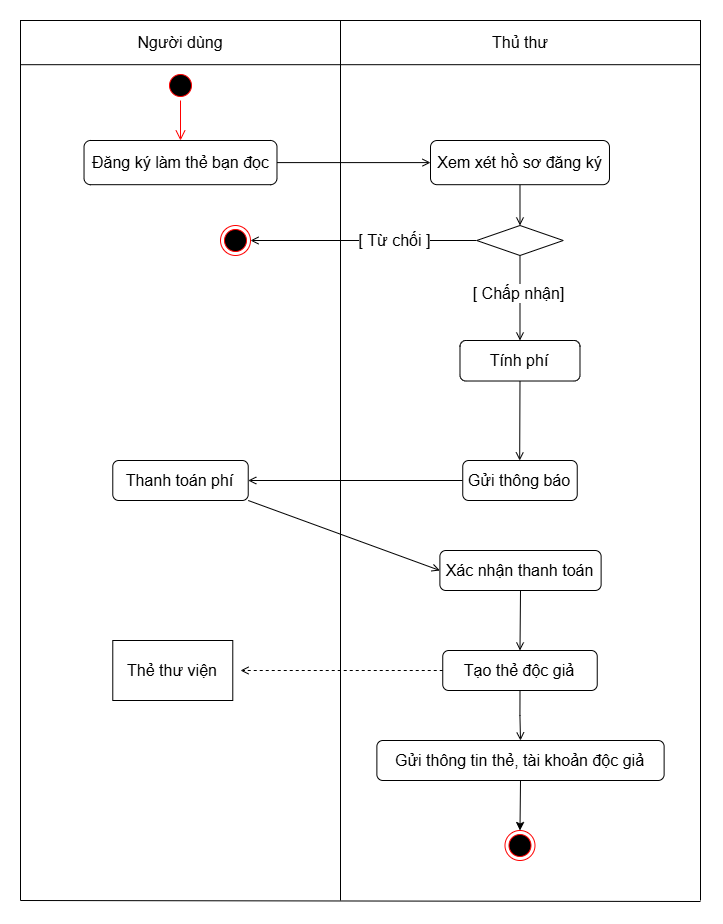

The diagram above was exported from draw.io. Its source (the exported page's mxGraphModel, read from the mxfile embedded in the PNG):
<mxGraphModel dx="1489" dy="803" grid="1" gridSize="10" guides="1" tooltips="1" connect="1" arrows="1" fold="1" page="1" pageScale="1" pageWidth="850" pageHeight="1100" math="0" shadow="0">
  <root>
    <mxCell id="0" />
    <mxCell id="1" parent="0" />
    <mxCell id="xrc9LCbd3gD3yXBTUP9u-71" value="" style="endArrow=none;html=1;rounded=0;entryX=0;entryY=1;entryDx=0;entryDy=0;" parent="1" target="xrc9LCbd3gD3yXBTUP9u-69" edge="1">
      <mxGeometry width="50" height="50" relative="1" as="geometry">
        <mxPoint x="80" y="1040" as="sourcePoint" />
        <mxPoint x="125.68181818181819" y="204.1928721174004" as="targetPoint" />
      </mxGeometry>
    </mxCell>
    <mxCell id="xrc9LCbd3gD3yXBTUP9u-72" value="" style="endArrow=none;html=1;rounded=0;entryX=1;entryY=1;entryDx=0;entryDy=0;" parent="1" edge="1">
      <mxGeometry width="50" height="50" relative="1" as="geometry">
        <mxPoint x="760" y="1040" as="sourcePoint" />
        <mxPoint x="760" y="204.18999999999994" as="targetPoint" />
      </mxGeometry>
    </mxCell>
    <mxCell id="xrc9LCbd3gD3yXBTUP9u-73" value="" style="endArrow=none;html=1;rounded=0;" parent="1" edge="1">
      <mxGeometry width="50" height="50" relative="1" as="geometry">
        <mxPoint x="80" y="1040.000209643606" as="sourcePoint" />
        <mxPoint x="760" y="1041" as="targetPoint" />
      </mxGeometry>
    </mxCell>
    <mxCell id="xrc9LCbd3gD3yXBTUP9u-74" value="" style="endArrow=none;html=1;rounded=0;entryX=1;entryY=1;entryDx=0;entryDy=0;" parent="1" target="xrc9LCbd3gD3yXBTUP9u-69" edge="1">
      <mxGeometry width="50" height="50" relative="1" as="geometry">
        <mxPoint x="400" y="1040" as="sourcePoint" />
        <mxPoint x="-187.95454545454544" y="646.1215932914047" as="targetPoint" />
      </mxGeometry>
    </mxCell>
    <mxCell id="xrc9LCbd3gD3yXBTUP9u-81" style="rounded=0;orthogonalLoop=1;jettySize=auto;html=1;exitX=1;exitY=0.5;exitDx=0;exitDy=0;entryX=0;entryY=0.5;entryDx=0;entryDy=0;endArrow=open;endFill=0;" parent="1" source="xrc9LCbd3gD3yXBTUP9u-77" target="xrc9LCbd3gD3yXBTUP9u-78" edge="1">
      <mxGeometry relative="1" as="geometry">
        <mxPoint x="486.36363636363626" y="369.9999999999999" as="targetPoint" />
      </mxGeometry>
    </mxCell>
    <mxCell id="xrc9LCbd3gD3yXBTUP9u-77" value="&lt;font style=&quot;font-size: 16px;&quot;&gt;Đăng ký làm thẻ bạn đọc&lt;/font&gt;" style="rounded=1;whiteSpace=wrap;html=1;container=0;" parent="1" vertex="1">
      <mxGeometry x="143.53" y="280" width="192.95" height="44.19" as="geometry" />
    </mxCell>
    <mxCell id="xrc9LCbd3gD3yXBTUP9u-82" style="edgeStyle=orthogonalEdgeStyle;rounded=0;orthogonalLoop=1;jettySize=auto;html=1;exitX=0.5;exitY=1;exitDx=0;exitDy=0;entryX=0.5;entryY=0;entryDx=0;entryDy=0;endArrow=open;endFill=0;" parent="1" source="xrc9LCbd3gD3yXBTUP9u-78" target="xrc9LCbd3gD3yXBTUP9u-80" edge="1">
      <mxGeometry relative="1" as="geometry">
        <mxPoint x="627.5000000000002" y="436.2054507337525" as="targetPoint" />
      </mxGeometry>
    </mxCell>
    <mxCell id="xrc9LCbd3gD3yXBTUP9u-78" value="&lt;font style=&quot;font-size: 16px;&quot;&gt;Xem xét hồ sơ đăng ký&lt;/font&gt;" style="rounded=1;whiteSpace=wrap;html=1;container=0;" parent="1" vertex="1">
      <mxGeometry x="490" y="280" width="178.98" height="44.19" as="geometry" />
    </mxCell>
    <mxCell id="xrc9LCbd3gD3yXBTUP9u-114" style="rounded=0;orthogonalLoop=1;jettySize=auto;html=1;exitX=0;exitY=0.5;exitDx=0;exitDy=0;endArrow=open;endFill=0;" parent="1" source="xrc9LCbd3gD3yXBTUP9u-80" edge="1">
      <mxGeometry relative="1" as="geometry">
        <mxPoint x="310" y="380" as="targetPoint" />
        <Array as="points">
          <mxPoint x="310" y="380" />
        </Array>
      </mxGeometry>
    </mxCell>
    <mxCell id="xrc9LCbd3gD3yXBTUP9u-123" value="[ Từ chối ]" style="edgeLabel;html=1;align=center;verticalAlign=middle;resizable=0;points=[];fontSize=16;container=0;" parent="xrc9LCbd3gD3yXBTUP9u-114" connectable="0" vertex="1">
      <mxGeometry x="-0.2612" y="-1" relative="1" as="geometry">
        <mxPoint as="offset" />
      </mxGeometry>
    </mxCell>
    <mxCell id="xrc9LCbd3gD3yXBTUP9u-145" style="rounded=0;orthogonalLoop=1;jettySize=auto;html=1;exitX=1;exitY=1;exitDx=0;exitDy=0;entryX=0;entryY=0.5;entryDx=0;entryDy=0;endArrow=open;endFill=0;" parent="1" source="xrc9LCbd3gD3yXBTUP9u-112" target="xrc9LCbd3gD3yXBTUP9u-144" edge="1">
      <mxGeometry relative="1" as="geometry" />
    </mxCell>
    <mxCell id="xrc9LCbd3gD3yXBTUP9u-112" value="&lt;font style=&quot;font-size: 16px;&quot;&gt;Thanh toán phí&lt;/font&gt;" style="rounded=1;whiteSpace=wrap;html=1;container=0;" parent="1" vertex="1">
      <mxGeometry x="172.28" y="600" width="135.45" height="40" as="geometry" />
    </mxCell>
    <mxCell id="xrc9LCbd3gD3yXBTUP9u-69" value="&lt;font style=&quot;font-size: 16px;&quot;&gt;Người dùng&lt;/font&gt;" style="rounded=0;whiteSpace=wrap;html=1;container=0;" parent="1" vertex="1">
      <mxGeometry x="80" y="160" width="320" height="44.19" as="geometry" />
    </mxCell>
    <mxCell id="xrc9LCbd3gD3yXBTUP9u-70" value="&lt;font style=&quot;font-size: 16px;&quot;&gt;Thủ thư&lt;/font&gt;" style="rounded=0;whiteSpace=wrap;html=1;container=0;" parent="1" vertex="1">
      <mxGeometry x="400" y="160" width="360" height="44.19" as="geometry" />
    </mxCell>
    <mxCell id="xrc9LCbd3gD3yXBTUP9u-143" style="edgeStyle=orthogonalEdgeStyle;rounded=0;orthogonalLoop=1;jettySize=auto;html=1;exitX=0;exitY=0.5;exitDx=0;exitDy=0;entryX=1;entryY=0.5;entryDx=0;entryDy=0;endArrow=open;endFill=0;" parent="1" source="xrc9LCbd3gD3yXBTUP9u-139" target="xrc9LCbd3gD3yXBTUP9u-112" edge="1">
      <mxGeometry relative="1" as="geometry" />
    </mxCell>
    <mxCell id="xrc9LCbd3gD3yXBTUP9u-144" value="&lt;span style=&quot;font-size: 16px;&quot;&gt;Xác nhận thanh toán&lt;/span&gt;" style="rounded=1;whiteSpace=wrap;html=1;container=0;" parent="1" vertex="1">
      <mxGeometry x="499.39" y="690" width="161.23" height="40" as="geometry" />
    </mxCell>
    <mxCell id="xrc9LCbd3gD3yXBTUP9u-148" style="edgeStyle=orthogonalEdgeStyle;rounded=0;orthogonalLoop=1;jettySize=auto;html=1;exitX=0.5;exitY=1;exitDx=0;exitDy=0;entryX=0.5;entryY=0;entryDx=0;entryDy=0;endArrow=open;endFill=0;" parent="1" source="xrc9LCbd3gD3yXBTUP9u-146" target="QT1rmGsIf3SmODIqVU5C-2" edge="1">
      <mxGeometry relative="1" as="geometry">
        <mxPoint x="646" y="790" as="targetPoint" />
      </mxGeometry>
    </mxCell>
    <mxCell id="xrc9LCbd3gD3yXBTUP9u-146" value="&lt;span style=&quot;font-size: 16px;&quot;&gt;Tạo thẻ độc giả&lt;/span&gt;" style="rounded=1;whiteSpace=wrap;html=1;container=0;" parent="1" vertex="1">
      <mxGeometry x="502.25" y="790" width="154.49" height="40" as="geometry" />
    </mxCell>
    <mxCell id="IzuR9X4e-t2MLjq9bXRK-8" value="" style="ellipse;html=1;shape=endState;fillColor=#000000;strokeColor=#ff0000;container=0;" parent="1" vertex="1">
      <mxGeometry x="280" y="365" width="30" height="30" as="geometry" />
    </mxCell>
    <mxCell id="IzuR9X4e-t2MLjq9bXRK-11" value="" style="ellipse;html=1;shape=startState;fillColor=#000000;strokeColor=#ff0000;container=0;" parent="1" vertex="1">
      <mxGeometry x="225" y="210" width="30" height="30" as="geometry" />
    </mxCell>
    <mxCell id="IzuR9X4e-t2MLjq9bXRK-12" value="" style="edgeStyle=orthogonalEdgeStyle;html=1;verticalAlign=bottom;endArrow=open;endSize=8;strokeColor=#ff0000;rounded=0;entryX=0.5;entryY=0;entryDx=0;entryDy=0;" parent="1" source="IzuR9X4e-t2MLjq9bXRK-11" target="xrc9LCbd3gD3yXBTUP9u-77" edge="1">
      <mxGeometry relative="1" as="geometry">
        <mxPoint x="240" y="270" as="targetPoint" />
      </mxGeometry>
    </mxCell>
    <mxCell id="IzuR9X4e-t2MLjq9bXRK-22" value="" style="ellipse;html=1;shape=endState;fillColor=#000000;strokeColor=#ff0000;container=0;" parent="1" vertex="1">
      <mxGeometry x="564.49" y="970" width="30" height="30" as="geometry" />
    </mxCell>
    <mxCell id="IzuR9X4e-t2MLjq9bXRK-27" value="&lt;font style=&quot;font-size: 16px;&quot;&gt;Thẻ thư viện&lt;/font&gt;" style="rounded=0;whiteSpace=wrap;html=1;container=0;" parent="1" vertex="1">
      <mxGeometry x="172.28" y="780" width="120" height="60" as="geometry" />
    </mxCell>
    <mxCell id="IzuR9X4e-t2MLjq9bXRK-32" value="" style="endArrow=open;html=1;rounded=0;entryX=1;entryY=0.5;entryDx=0;entryDy=0;exitX=0;exitY=0.5;exitDx=0;exitDy=0;dashed=1;endFill=0;" parent="1" source="xrc9LCbd3gD3yXBTUP9u-146" edge="1">
      <mxGeometry width="50" height="50" relative="1" as="geometry">
        <mxPoint x="790" y="527" as="sourcePoint" />
        <mxPoint x="300" y="810" as="targetPoint" />
      </mxGeometry>
    </mxCell>
    <mxCell id="IzuR9X4e-t2MLjq9bXRK-35" style="rounded=0;orthogonalLoop=1;jettySize=auto;html=1;exitX=0.5;exitY=1;exitDx=0;exitDy=0;entryX=0.5;entryY=0;entryDx=0;entryDy=0;endArrow=open;endFill=0;" parent="1" source="xrc9LCbd3gD3yXBTUP9u-144" target="xrc9LCbd3gD3yXBTUP9u-146" edge="1">
      <mxGeometry relative="1" as="geometry">
        <mxPoint x="346" y="650" as="sourcePoint" />
        <mxPoint x="450" y="710" as="targetPoint" />
      </mxGeometry>
    </mxCell>
    <mxCell id="xrc9LCbd3gD3yXBTUP9u-126" value="&lt;span style=&quot;font-size: 16px;&quot;&gt;Tính phí&lt;/span&gt;" style="rounded=1;whiteSpace=wrap;html=1;container=0;" parent="1" vertex="1">
      <mxGeometry x="519.49" y="479.99666666666667" width="120" height="40.5075" as="geometry" />
    </mxCell>
    <mxCell id="xrc9LCbd3gD3yXBTUP9u-108" style="rounded=0;orthogonalLoop=1;jettySize=auto;html=1;exitX=0.5;exitY=1;exitDx=0;exitDy=0;endArrow=open;endFill=0;entryX=0.5;entryY=0;entryDx=0;entryDy=0;" parent="1" source="xrc9LCbd3gD3yXBTUP9u-80" edge="1" target="xrc9LCbd3gD3yXBTUP9u-126">
      <mxGeometry relative="1" as="geometry">
        <mxPoint x="580" y="460" as="targetPoint" />
      </mxGeometry>
    </mxCell>
    <mxCell id="xrc9LCbd3gD3yXBTUP9u-124" value="[ Chấp nhận]" style="edgeLabel;html=1;align=center;verticalAlign=middle;resizable=0;points=[];fontSize=16;container=0;" parent="xrc9LCbd3gD3yXBTUP9u-108" connectable="0" vertex="1">
      <mxGeometry x="-0.1343" y="-2" relative="1" as="geometry">
        <mxPoint as="offset" />
      </mxGeometry>
    </mxCell>
    <mxCell id="xrc9LCbd3gD3yXBTUP9u-80" value="" style="rhombus;whiteSpace=wrap;html=1;container=0;" parent="1" vertex="1">
      <mxGeometry x="536.22" y="365" width="86.54" height="30" as="geometry" />
    </mxCell>
    <mxCell id="xrc9LCbd3gD3yXBTUP9u-136" style="rounded=0;orthogonalLoop=1;jettySize=auto;html=1;exitX=0.5;exitY=1;exitDx=0;exitDy=0;endArrow=open;endFill=0;" parent="1" edge="1" source="xrc9LCbd3gD3yXBTUP9u-126">
      <mxGeometry relative="1" as="geometry">
        <mxPoint x="579.4100000000001" y="570" as="sourcePoint" />
        <mxPoint x="579.19" y="600" as="targetPoint" />
      </mxGeometry>
    </mxCell>
    <mxCell id="xrc9LCbd3gD3yXBTUP9u-139" value="&lt;font style=&quot;font-size: 16px;&quot;&gt;Gửi thông báo&lt;/font&gt;" style="rounded=1;whiteSpace=wrap;html=1;container=0;" parent="1" vertex="1">
      <mxGeometry x="522.25" y="600" width="114.49" height="40" as="geometry" />
    </mxCell>
    <mxCell id="QT1rmGsIf3SmODIqVU5C-2" value="&lt;span style=&quot;font-size: 16px;&quot;&gt;Gửi thông tin thẻ, tài khoản độc giả&lt;/span&gt;" style="rounded=1;whiteSpace=wrap;html=1;container=0;" vertex="1" parent="1">
      <mxGeometry x="436.38" y="880" width="287.24" height="40" as="geometry" />
    </mxCell>
    <mxCell id="QT1rmGsIf3SmODIqVU5C-4" value="" style="endArrow=classic;html=1;rounded=0;exitX=0.5;exitY=1;exitDx=0;exitDy=0;entryX=0.5;entryY=0;entryDx=0;entryDy=0;" edge="1" parent="1" source="QT1rmGsIf3SmODIqVU5C-2" target="IzuR9X4e-t2MLjq9bXRK-22">
      <mxGeometry width="50" height="50" relative="1" as="geometry">
        <mxPoint x="370" y="1030" as="sourcePoint" />
        <mxPoint x="420" y="980" as="targetPoint" />
      </mxGeometry>
    </mxCell>
  </root>
</mxGraphModel>